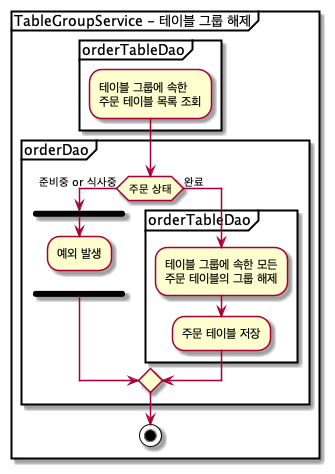

The diagram above was rendered by PlantUML. Its source (embedded in the PNG):
@startuml
group TableGroupService - 테이블 그룹 해제
    partition orderTableDao {
       :테이블 그룹에 속한\n주문 테이블 목록 조회;
    }
    partition orderDao {
        if (주문 상태) then (준비중 or 식사중)
            fork
               :예외 발생;
            detach
            end fork
            else (완료)
                partition orderTableDao {
                    :테이블 그룹에 속한 모든\n주문 테이블의 그룹 해제;
                    :주문 테이블 저장;
                }
        endif
    }
stop
@enduml